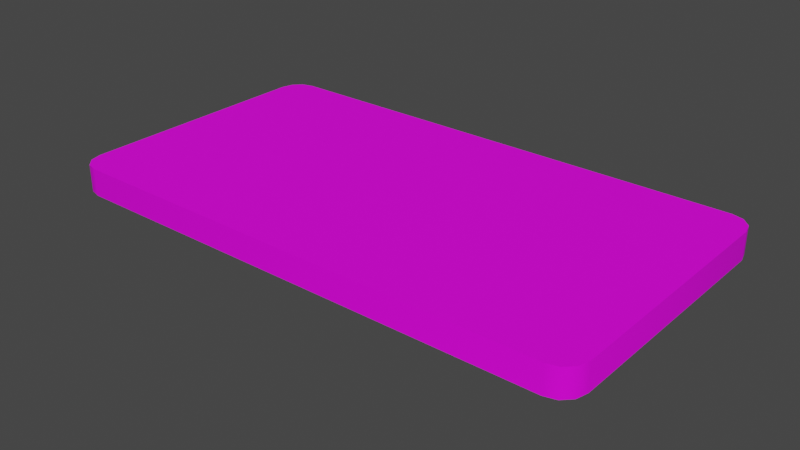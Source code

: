 # Source: 105_shelf_var1.blend  (saved by Blender 2.82.7; exported with 4.5.12 LTS)
import bpy
from mathutils import Matrix  # noqa: F401  (used for matrix-valued properties, if any)

bpy.ops.wm.read_factory_settings(use_empty=True)
scene = bpy.context.scene
scene.name = 'Scene'

# ---- collections
col_105_shelf_var1 = bpy.data.collections.new('105_shelf_var1'); scene.collection.children.link(col_105_shelf_var1)

# ---- images (referenced by path relative to the original .blend; pixels are not part of the script)
import os
ASSET_DIR = os.environ.get("B2B_ASSET_DIR", "")  # directory of the original .blend (textures are referenced by path, not embedded)
HERE = os.path.dirname(os.path.abspath(__file__))  # packed textures are extracted next to this script under _unpacked/

def load_image(name, relpath, width, height, colorspace="sRGB"):
    """Load a texture the original file referenced (path relative to the .blend, or extracted next to this script)."""
    p = next((c for c in (os.path.join(HERE, relpath), os.path.join(ASSET_DIR, relpath)) if relpath and os.path.exists(c)), "")
    if p:
        img = bpy.data.images.load(p, check_existing=True)
        img.name = name
    else:  # same state as the original file: an image datablock whose file is absent (Cycles renders it pink)
        img = bpy.data.images.new(name, width, height)
        img.source = "FILE"
        img.filepath = "//" + (relpath or name)
    img.colorspace_settings.name = colorspace
    return img
img_ci_cabinet_brown_tga = load_image('CI_cabinet_brown.tga', 'Textures/CI_cabinet_brown.tga', 1024, 1024, 'sRGB')

# ---- materials (node trees are filled in below, after node groups)
mat_wood = bpy.data.materials.new('Wood')
mat_wood.use_transparent_shadow = False

# ---- node groups
ng_auto_smooth = bpy.data.node_groups.new('Auto Smooth', 'GeometryNodeTree')
_s = ng_auto_smooth.interface.new_socket(name='Geometry', in_out='OUTPUT', socket_type='NodeSocketGeometry')
_s = ng_auto_smooth.interface.new_socket(name='Geometry', in_out='INPUT', socket_type='NodeSocketGeometry')
_s = ng_auto_smooth.interface.new_socket(name='Angle', in_out='INPUT', socket_type='NodeSocketFloat')
_s.subtype = 'ANGLE'
_s.min_value = 0.0
_s.max_value = 3.142
ng_auto_smooth.is_modifier = True
_N = ng_auto_smooth.nodes; _L = ng_auto_smooth.links
n0 = _N.new('NodeGroupOutput'); n0.name = 'Group Output'; n0.location = (480, -100)
n1 = _N.new('NodeGroupInput'); n1.name = 'Group Input'; n1.location = (-420, -300)
n2 = _N.new('NodeGroupInput'); n2.name = 'Group Input.001'; n2.location = (-60, -100)
n3 = _N.new('GeometryNodeSetShadeSmooth'); n3.name = 'Set Shade Smooth'; n3.location = (120, -100)
n3.domain = 'EDGE'
n4 = _N.new('GeometryNodeSetShadeSmooth'); n4.name = 'Set Shade Smooth.001'; n4.location = (300, -100)
n5 = _N.new('GeometryNodeInputMeshEdgeAngle'); n5.name = 'Edge Angle'; n5.location = (-420, -220)
n6 = _N.new('GeometryNodeInputEdgeSmooth'); n6.name = 'Is Edge Smooth'; n6.location = (-60, -160)
n7 = _N.new('GeometryNodeInputShadeSmooth'); n7.name = 'Is Face Smooth'; n7.location = (-240, -340)
n8 = _N.new('FunctionNodeBooleanMath'); n8.name = 'Boolean Math'; n8.location = (-60, -220)
n9 = _N.new('FunctionNodeCompare'); n9.name = 'Compare'; n9.location = (-240, -180)
n9.operation = 'LESS_EQUAL'
_L.new(n5.outputs[0], n9.inputs[0])
_L.new(n4.outputs[0], n0.inputs[0])
_L.new(n1.outputs[1], n9.inputs[1])
_L.new(n9.outputs[0], n8.inputs[0])
_L.new(n7.outputs[0], n8.inputs[1])
_L.new(n2.outputs[0], n3.inputs[0])
_L.new(n6.outputs[0], n3.inputs[1])
_L.new(n3.outputs[0], n4.inputs[0])
_L.new(n8.outputs[0], n3.inputs[2])
n0.is_active_output = True

# ---- material node trees
mat_wood.use_nodes = True; mat_wood.node_tree.nodes.clear()
_N = mat_wood.node_tree.nodes; _L = mat_wood.node_tree.links
n0 = _N.new('ShaderNodeOutputMaterial'); n0.name = 'Material Output'; n0.location = (300, 300)
n1 = _N.new('ShaderNodeBsdfPrincipled'); n1.name = 'Principled BSDF'; n1.location = (10, 300)
n1.distribution = 'GGX'
n1.subsurface_method = 'BURLEY'
n1.inputs[2].default_value = 0.8614
n1.inputs[3].default_value = 1.45
n1.inputs[9].default_value = (0.0, 0.0, 0.0)
n1.inputs[13].default_value = 0.1747
n1.inputs[20].default_value = 0.0
n1.inputs[27].default_value = (0.0, 0.0, 0.0, 1.0)
n1.inputs[28].default_value = 1.0
n2 = _N.new('ShaderNodeTexImage'); n2.name = 'Image Texture'; n2.location = (-280, 275)
n2.image = img_ci_cabinet_brown_tga
_L.new(n1.outputs[0], n0.inputs[0])
_L.new(n2.outputs[0], n1.inputs[0])
n0.is_active_output = True

# ---- world
world_world = bpy.data.worlds.new('World'); scene.world = world_world
world_world.use_nodes = True; world_world.node_tree.nodes.clear()
_N = world_world.node_tree.nodes; _L = world_world.node_tree.links
n0 = _N.new('ShaderNodeOutputWorld'); n0.name = 'World Output'; n0.location = (300, 300)
n1 = _N.new('ShaderNodeBackground'); n1.name = 'Background'; n1.location = (10, 300)
n1.inputs[0].default_value = (0.05088, 0.05088, 0.05088, 1.0)
_L.new(n1.outputs[0], n0.inputs[0])
n0.is_active_output = True
world_world.color = (0.05088, 0.05088, 0.05088)
world_world.use_sun_shadow = False
world_world.sun_shadow_jitter_overblur = 0.0

# ---- meshes
me_plane = bpy.data.meshes.new('Plane')
me_plane.from_pydata([(0.4339, 0.07062, 0.3051), (0.4092, 0.07062, 0.3051), (0.3999, 0.375, 0.3051), (0.4494, 0.375, 0.3051), (0.0, -0.375, 0.375), (0.0, 0.375, 0.375), (0.0, -0.375, 0.3051), (0.0, 0.375, 0.3051), (0.4018, 0.333, 0.247), (0.4462, 0.3329, 0.247), (0.4494, 0.375, 0.1985), (0.3999, 0.375, 0.1985), (0.4037, 0.2739, 0.2816), (0.4065, 0.1604, 0.2955), (0.4385, 0.1603, 0.2955), (0.443, 0.2737, 0.2816), (0.6963, -0.3152, 0.375), (0.6366, -0.375, 0.375), (0.6883, -0.3451, 0.375), (0.6664, -0.367, 0.375), (0.6366, 0.375, 0.375), (0.6963, 0.3152, 0.375), (0.6664, 0.367, 0.375), (0.6883, 0.3451, 0.375), (0.6366, -0.375, 0.3051), (0.6963, -0.3152, 0.3051), (0.6664, -0.367, 0.3051), (0.6883, -0.3451, 0.3051), (0.6963, 0.3152, 0.3051), (0.6366, 0.375, 0.3051), (0.6883, 0.3451, 0.3051), (0.6664, 0.367, 0.3051), (0.6963, 3.278e-08, 0.375), (0.6963, 3.278e-08, 0.3051), (0.0, 1.788e-07, 0.375), (0.0, 1.788e-07, 0.3051)], [], [(32, 33, 28, 21), (20, 29, 3, 2, 7, 5), (3, 10, 11, 2), (34, 20, 5), (2, 13, 1), (0, 3, 29, 31), (14, 0, 1, 13), (10, 9, 8, 11), (3, 9, 10), (9, 15, 12, 8), (15, 14, 13, 12), (20, 22, 31, 29), (22, 23, 30, 31), (23, 21, 28, 30), (24, 26, 19, 17), (26, 27, 18, 19), (27, 25, 16, 18), (4, 6, 24, 17), (16, 25, 33, 32), (34, 16, 32), (4, 17, 34), (34, 22, 20), (34, 23, 22), (17, 19, 34), (19, 18, 34), (34, 21, 23), (32, 21, 34), (18, 16, 34), (35, 33, 25), (35, 25, 27), (35, 27, 26), (24, 35, 26), (6, 35, 24), (0, 31, 30), (0, 30, 28), (33, 0, 28), (35, 1, 0, 33), (7, 2, 1, 35), (3, 15, 9), (3, 14, 15), (0, 14, 3), (11, 8, 2), (8, 12, 2), (12, 13, 2)])
me_plane.polygons.foreach_set('use_smooth', [True] * 44)
_k = set([(0, 1), (0, 3), (0, 14), (1, 2), (1, 13), (2, 3), (2, 7), (2, 11), (3, 10), (3, 29), (4, 17), (5, 20), (6, 24), (8, 11), (8, 12), (9, 10), (9, 15), (10, 11), (12, 13), (14, 15), (16, 18), (16, 32), (17, 19), (18, 19), (20, 22), (21, 23), (21, 32), (22, 23), (24, 26), (25, 27), (25, 33), (26, 27), (28, 30), (28, 33), (29, 31), (30, 31)])
me_plane.attributes.new('sharp_edge', 'BOOLEAN', 'EDGE').data.foreach_set('value', [ (min(e.vertices), max(e.vertices)) in _k for e in me_plane.edges])
_uv = me_plane.uv_layers.new(name='UVMap')
_uv.uv.foreach_set('vector', [1.0, 0.5, 1.0, 0.5, 1.0, 0.9203, 1.0, 0.9203, 0.9734, 1.0, 0.9747, 1.0, 0.8956, 1.0, 0.8629, 1.0, 0.5, 1.0, 0.5, 1.0, 0.8956, 1.0, 0.8956, 1.0, 0.8629, 1.0, 0.8629, 1.0, 0.5, 0.5, 0.9734, 1.0, 0.5, 1.0, 0.8632, 0.9496, 0.8651, 0.6914, 0.866, 0.5623, 0.8898, 0.5623, 0.895, 0.9491, 0.9746, 0.9877, 0.9874, 0.9945, 0.8915, 0.6913, 0.8898, 0.5623, 0.866, 0.5623, 0.8651, 0.6914, 0.895, 0.9491, 0.8941, 0.8847, 0.8637, 0.885, 0.8632, 0.9496, 0.895, 0.9491, 0.8941, 0.8847, 0.895, 0.9491, 0.8941, 0.8847, 0.8932, 0.8202, 0.8642, 0.8205, 0.8637, 0.885, 0.8932, 0.8202, 0.8915, 0.6913, 0.8651, 0.6914, 0.8642, 0.8205, 0.9734, 1.0, 0.9867, 0.9964, 0.9874, 0.9945, 0.9747, 1.0, 0.9867, 0.9964, 0.9988, 0.9602, 0.9989, 0.9597, 0.9874, 0.9945, 0.9988, 0.9602, 1.0, 0.9203, 1.0, 0.9203, 0.9989, 0.9597, 0.9734, 0.0, 0.9867, 0.003535, 0.9867, 0.003559, 0.9734, 0.0, 0.9867, 0.003535, 0.9988, 0.03982, 0.9988, 0.03985, 0.9867, 0.003559, 0.9988, 0.03982, 1.0, 0.07969, 1.0, 0.07969, 0.9988, 0.03985, 0.5, 0.0, 0.5, 0.0, 0.9734, 0.0, 0.9734, 0.0, 1.0, 0.07969, 1.0, 0.07969, 1.0, 0.5, 1.0, 0.5, 0.5, 0.5, 1.0, 0.07969, 1.0, 0.5, 0.5, 0.0, 0.9734, 0.0, 0.5, 0.5, 0.5, 0.5, 0.9867, 0.9964, 0.9734, 1.0, 0.5, 0.5, 0.9988, 0.9602, 0.9867, 0.9964, 0.9734, 0.0, 0.9867, 0.003559, 0.5, 0.5, 0.9867, 0.003559, 0.9988, 0.03985, 0.5, 0.5, 0.5, 0.5, 1.0, 0.9203, 0.9988, 0.9602, 1.0, 0.5, 1.0, 0.9203, 0.5, 0.5, 0.9988, 0.03985, 1.0, 0.07969, 0.5, 0.5, 0.5, 0.5, 1.0, 0.5, 1.0, 0.07969, 0.5, 0.5, 1.0, 0.07969, 0.9988, 0.03982, 0.5, 0.5, 0.9988, 0.03982, 0.9867, 0.003535, 0.9734, 0.0, 0.5, 0.5, 0.9867, 0.003535, 0.5, 0.0, 0.5, 0.5, 0.9734, 0.0, 0.8898, 0.5623, 0.9874, 0.9945, 0.9989, 0.9597, 0.8898, 0.5623, 0.9989, 0.9597, 1.0, 0.9203, 1.0, 0.5, 0.8898, 0.5623, 1.0, 0.9203, 0.5, 0.5, 0.866, 0.5623, 0.8898, 0.5623, 1.0, 0.5, 0.5, 1.0, 0.8629, 1.0, 0.866, 0.5623, 0.5, 0.5, 0.895, 0.9491, 0.8932, 0.8202, 0.8941, 0.8847, 0.895, 0.9491, 0.8915, 0.6913, 0.8932, 0.8202, 0.8898, 0.5623, 0.8915, 0.6913, 0.895, 0.9491, 0.8632, 0.9496, 0.8637, 0.885, 0.8632, 0.9496, 0.8637, 0.885, 0.8642, 0.8205, 0.8632, 0.9496, 0.8642, 0.8205, 0.8651, 0.6914, 0.8632, 0.9496])
me_plane.materials.append(mat_wood)
me_plane.use_remesh_fix_poles = True
me_plane.use_remesh_preserve_attributes = False
me_plane.use_mirror_vertex_groups = False
me_plane.update()

# ---- objects
ob_shelf = bpy.data.objects.new('shelf', me_plane)

# ---- transforms, parenting, visibility, modifiers, constraints
ob_shelf.location = (0.0, 0.0, 0.0)
ob_shelf.lineart.crease_threshold = 0.0
_m = ob_shelf.modifiers.new('Mirror', 'MIRROR')
_m.use_clip = True
_m = ob_shelf.modifiers.new('Auto Smooth', 'NODES')
_m.node_group = ng_auto_smooth
_gi = [s.identifier for s in ng_auto_smooth.interface.items_tree if s.item_type == 'SOCKET' and s.in_out == 'INPUT']
_m[_gi[1]] = 3.142  # Angle

# ---- collection membership
col_105_shelf_var1.objects.link(ob_shelf)

# ---- scene / render settings (as saved in the file)
scene.frame_start = 1; scene.frame_end = 250; scene.frame_set(1)
scene.render.engine = 'BLENDER_EEVEE_NEXT'
scene.cycles.samples = 128
scene.cycles.sampling_pattern = 'TABULATED_SOBOL'
scene.cycles.use_adaptive_sampling = False
scene.cycles.use_light_tree = False
scene.view_settings.view_transform = 'Filmic'
bpy.context.view_layer.update()

# ---- added for rendering (the .blend has no active camera and no usable light): camera, sun
cam_auto = bpy.data.cameras.new('AutoCamera')
cam_auto.lens = 50.0
cam_auto.sensor_width = 36.0
cam_auto.clip_end = 1000.0
ob_auto_camera = bpy.data.objects.new('AutoCamera', cam_auto)
scene.collection.objects.link(ob_auto_camera)
ob_auto_camera.location = (1.47257, -1.76709, 1.46483)
ob_auto_camera.rotation_euler = (1.09748, -7.21219e-08, 0.694738)
scene.camera = ob_auto_camera
light_auto_sun = bpy.data.lights.new('AutoSun', 'SUN')
light_auto_sun.energy = 3.0
light_auto_sun.angle = 0.0523599
ob_auto_sun = bpy.data.objects.new('AutoSun', light_auto_sun)
scene.collection.objects.link(ob_auto_sun)
ob_auto_sun.rotation_euler = (0.872665, 0.174533, 0.523599)
bpy.context.view_layer.update()
